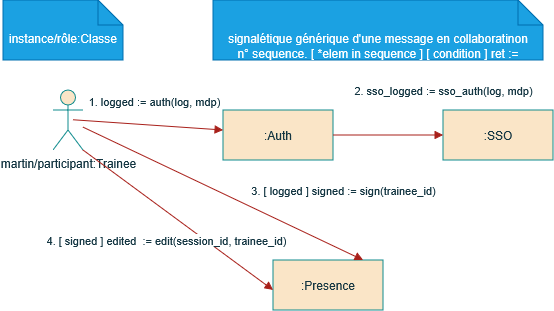

The diagram above was exported from draw.io. Its source (the exported page's mxGraphModel, read from the mxfile embedded in the PNG):
<mxGraphModel dx="580" dy="325" grid="1" gridSize="10" guides="1" tooltips="1" connect="1" arrows="1" fold="1" page="1" pageScale="1" pageWidth="827" pageHeight="1169" math="0" shadow="0">
  <root>
    <mxCell id="0" />
    <mxCell id="1" parent="0" />
    <mxCell id="Qi7Rt0QHbORMbEUXNmz_-71" parent="1" style="shape=umlActor;html=1;verticalLabelPosition=bottom;verticalAlign=top;align=center;strokeColor=#0F8B8D;fontColor=#143642;fillColor=#FAE5C7;labelBackgroundColor=none;" value="martin/participant:Trainee" vertex="1">
      <mxGeometry height="60" width="30" x="130" y="90" as="geometry" />
    </mxCell>
    <mxCell id="Qi7Rt0QHbORMbEUXNmz_-72" parent="1" style="shape=note2;boundedLbl=1;whiteSpace=wrap;html=1;size=25;verticalAlign=top;align=center;strokeColor=#006EAF;fontColor=#ffffff;fillColor=#1ba1e2;labelBackgroundColor=none;" value="instance/rôle:Classe" vertex="1">
      <mxGeometry height="60" width="120" x="80" as="geometry" />
    </mxCell>
    <mxCell id="Qi7Rt0QHbORMbEUXNmz_-73" parent="1" style="html=1;whiteSpace=wrap;strokeColor=#0F8B8D;fontColor=#143642;fillColor=#FAE5C7;" value=":Auth" vertex="1">
      <mxGeometry height="50" width="110" x="300" y="110" as="geometry" />
    </mxCell>
    <mxCell id="Qi7Rt0QHbORMbEUXNmz_-74" edge="1" parent="1" style="html=1;verticalAlign=bottom;labelBackgroundColor=none;endArrow=block;endFill=1;rounded=0;strokeColor=#A8201A;fontColor=#143642;fillColor=#FAE5C7;entryX=0;entryY=0.4;entryDx=0;entryDy=0;entryPerimeter=0;" target="Qi7Rt0QHbORMbEUXNmz_-73" value="">
      <mxGeometry relative="1" width="160" as="geometry">
        <mxPoint x="150" y="119.76" as="sourcePoint" />
        <mxPoint x="310" y="119.76" as="targetPoint" />
      </mxGeometry>
    </mxCell>
    <mxCell id="Qi7Rt0QHbORMbEUXNmz_-75" connectable="0" parent="Qi7Rt0QHbORMbEUXNmz_-74" style="edgeLabel;html=1;align=center;verticalAlign=middle;resizable=0;points=[];strokeColor=#0F8B8D;fontColor=#143642;fillColor=#FAE5C7;" value="1. logged := auth(log, mdp)" vertex="1">
      <mxGeometry relative="1" x="-0.0997" as="geometry">
        <mxPoint x="13" y="-24" as="offset" />
      </mxGeometry>
    </mxCell>
    <mxCell id="Qi7Rt0QHbORMbEUXNmz_-76" parent="1" style="html=1;whiteSpace=wrap;strokeColor=#0F8B8D;fontColor=#143642;fillColor=#FAE5C7;" value=":SSO" vertex="1">
      <mxGeometry height="50" width="110" x="520" y="110" as="geometry" />
    </mxCell>
    <mxCell id="Qi7Rt0QHbORMbEUXNmz_-77" edge="1" parent="1" source="Qi7Rt0QHbORMbEUXNmz_-73" style="html=1;verticalAlign=bottom;labelBackgroundColor=none;endArrow=block;endFill=1;rounded=0;strokeColor=#A8201A;fontColor=#143642;fillColor=#FAE5C7;entryX=0;entryY=0.5;entryDx=0;entryDy=0;exitX=1;exitY=0.5;exitDx=0;exitDy=0;" target="Qi7Rt0QHbORMbEUXNmz_-76" value="">
      <mxGeometry relative="1" width="160" as="geometry">
        <mxPoint x="240" y="120" as="sourcePoint" />
        <mxPoint x="390" y="130.24" as="targetPoint" />
      </mxGeometry>
    </mxCell>
    <mxCell id="Qi7Rt0QHbORMbEUXNmz_-78" connectable="0" parent="Qi7Rt0QHbORMbEUXNmz_-77" style="edgeLabel;html=1;align=center;verticalAlign=middle;resizable=0;points=[];strokeColor=#0F8B8D;fontColor=#143642;fillColor=#FAE5C7;" value="2. sso_logged := sso_auth(log, mdp)" vertex="1">
      <mxGeometry relative="1" x="-0.0997" as="geometry">
        <mxPoint x="60" y="-45" as="offset" />
      </mxGeometry>
    </mxCell>
    <mxCell id="Qi7Rt0QHbORMbEUXNmz_-79" parent="1" style="html=1;whiteSpace=wrap;strokeColor=#0F8B8D;fontColor=#143642;fillColor=#FAE5C7;" value=":Presence" vertex="1">
      <mxGeometry height="50" width="110" x="350" y="260" as="geometry" />
    </mxCell>
    <mxCell id="Qi7Rt0QHbORMbEUXNmz_-80" edge="1" parent="1" source="Qi7Rt0QHbORMbEUXNmz_-71" style="html=1;verticalAlign=bottom;labelBackgroundColor=none;endArrow=block;endFill=1;rounded=0;strokeColor=#A8201A;fontColor=#143642;fillColor=#FAE5C7;entryX=0;entryY=0.6;entryDx=0;entryDy=0;entryPerimeter=0;exitX=1;exitY=1;exitDx=0;exitDy=0;exitPerimeter=0;" target="Qi7Rt0QHbORMbEUXNmz_-79" value="">
      <mxGeometry relative="1" width="160" as="geometry">
        <mxPoint x="200" y="120" as="sourcePoint" />
        <mxPoint x="350" y="130.24" as="targetPoint" />
      </mxGeometry>
    </mxCell>
    <mxCell id="Qi7Rt0QHbORMbEUXNmz_-81" connectable="0" parent="Qi7Rt0QHbORMbEUXNmz_-80" style="edgeLabel;html=1;align=center;verticalAlign=middle;resizable=0;points=[];strokeColor=#0F8B8D;fontColor=#143642;fillColor=#FAE5C7;" value="4. [ signed ] edited&amp;nbsp; := edit(session_id, trainee_id)" vertex="1">
      <mxGeometry relative="1" x="-0.0997" as="geometry">
        <mxPoint x="-3" y="27" as="offset" />
      </mxGeometry>
    </mxCell>
    <mxCell id="Qi7Rt0QHbORMbEUXNmz_-82" edge="1" parent="1" source="Qi7Rt0QHbORMbEUXNmz_-71" style="html=1;verticalAlign=bottom;labelBackgroundColor=none;endArrow=block;endFill=1;rounded=0;strokeColor=#A8201A;fontColor=#143642;fillColor=#FAE5C7;entryX=0.818;entryY=0;entryDx=0;entryDy=0;entryPerimeter=0;" target="Qi7Rt0QHbORMbEUXNmz_-79" value="">
      <mxGeometry relative="1" width="160" as="geometry">
        <mxPoint x="210" y="190" as="sourcePoint" />
        <mxPoint x="400" y="330" as="targetPoint" />
      </mxGeometry>
    </mxCell>
    <mxCell id="Qi7Rt0QHbORMbEUXNmz_-83" connectable="0" parent="Qi7Rt0QHbORMbEUXNmz_-82" style="edgeLabel;html=1;align=center;verticalAlign=middle;resizable=0;points=[];strokeColor=#0F8B8D;fontColor=#143642;fillColor=#FAE5C7;" value="3. [ logged ] signed := sign(trainee_id)" vertex="1">
      <mxGeometry relative="1" x="-0.0997" as="geometry">
        <mxPoint x="134" y="3" as="offset" />
      </mxGeometry>
    </mxCell>
    <mxCell id="Qi7Rt0QHbORMbEUXNmz_-84" parent="1" style="shape=note2;boundedLbl=1;whiteSpace=wrap;html=1;size=25;verticalAlign=top;align=center;strokeColor=#006EAF;fontColor=#ffffff;fillColor=#1ba1e2;" value="signalétique générique d'une message en collaboratinon&lt;div&gt;n° sequence. [ *elem in sequence ] [ condition ] ret := msg(params)&lt;/div&gt;" vertex="1">
      <mxGeometry height="60" width="330" x="290" as="geometry" />
    </mxCell>
  </root>
</mxGraphModel>